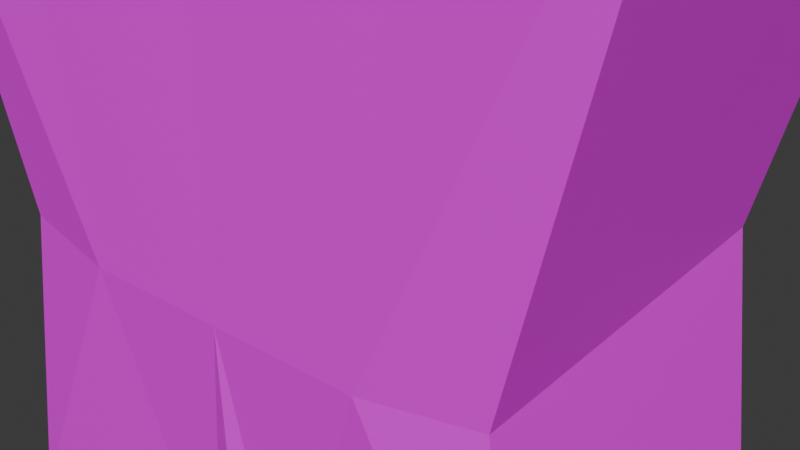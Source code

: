 # Source: character.blend  (saved by Blender 5.0.113; exported with 4.5.12 LTS)
import bpy
from mathutils import Matrix  # noqa: F401  (used for matrix-valued properties, if any)

bpy.ops.wm.read_factory_settings(use_empty=True)
scene = bpy.context.scene
scene.name = 'Scene'

# ---- collections
col_collection = bpy.data.collections.new('Collection'); scene.collection.children.link(col_collection)

# ---- images (referenced by path relative to the original .blend; pixels are not part of the script)
import os
ASSET_DIR = os.environ.get("B2B_ASSET_DIR", "")  # directory of the original .blend (textures are referenced by path, not embedded)
HERE = os.path.dirname(os.path.abspath(__file__))  # packed textures are extracted next to this script under _unpacked/

def load_image(name, relpath, width, height, colorspace="sRGB"):
    """Load a texture the original file referenced (path relative to the .blend, or extracted next to this script)."""
    p = next((c for c in (os.path.join(HERE, relpath), os.path.join(ASSET_DIR, relpath)) if relpath and os.path.exists(c)), "")
    if p:
        img = bpy.data.images.load(p, check_existing=True)
        img.name = name
    else:  # same state as the original file: an image datablock whose file is absent (Cycles renders it pink)
        img = bpy.data.images.new(name, width, height)
        img.source = "FILE"
        img.filepath = "//" + (relpath or name)
    img.colorspace_settings.name = colorspace
    return img
img_material_base_color = load_image('Material Base Color', 'ch.png', 1024, 1024, 'sRGB')

# ---- materials (node trees are filled in below, after node groups)
mat_material = bpy.data.materials.new('Material')
mat_material.use_backface_culling_lightprobe_volume = False

# ---- material node trees
mat_material.use_nodes = True; mat_material.node_tree.nodes.clear()
_N = mat_material.node_tree.nodes; _L = mat_material.node_tree.links
n0 = _N.new('ShaderNodeBsdfPrincipled'); n0.name = 'Principled BSDF'; n0.location = (10, 300)
n1 = _N.new('ShaderNodeOutputMaterial'); n1.name = 'Material Output'; n1.location = (300, 300)
n2 = _N.new('ShaderNodeTexImage'); n2.name = 'Image Texture'; n2.location = (-280, 279)
n2.image = img_material_base_color
_L.new(n0.outputs[0], n1.inputs[0])
_L.new(n2.outputs[0], n0.inputs[0])
n1.is_active_output = True

# ---- world
world_world = bpy.data.worlds.new('World'); scene.world = world_world
world_world.use_nodes = True; world_world.node_tree.nodes.clear()
_N = world_world.node_tree.nodes; _L = world_world.node_tree.links
n0 = _N.new('ShaderNodeOutputWorld'); n0.name = 'World Output'; n0.location = (300, 300)
n1 = _N.new('ShaderNodeBackground'); n1.name = 'Background'; n1.location = (10, 300)
n1.inputs[0].default_value = (0.05088, 0.05088, 0.05088, 1.0)
_L.new(n1.outputs[0], n0.inputs[0])
n0.is_active_output = True
world_world.color = (0.05088, 0.05088, 0.05088)
world_world.sun_shadow_jitter_overblur = 0.0

# ---- meshes
me_cube_002 = bpy.data.meshes.new('Cube.002')
me_cube_002.from_pydata([(-1.302, 0.7438, -0.9706), (-1.349, 1.085, 1.0), (-0.1575, 0.7438, -0.9706), (-0.2052, 1.085, 1.0), (-1.349, 0.0, -1.0), (-1.356, 0.0, 1.149), (-0.209, 0.0, -1.0), (-0.2114, 0.0, 1.149), (-1.349, 1.085, 0.4561), (-0.2052, 1.085, 0.4561), (-0.1906, 0.0, 0.4336), (-1.334, 0.0, 0.4336), (-1.339, 0.6071, 0.985), (-0.207, 0.4347, -1.0), (-1.349, 0.4269, -1.0), (-0.1948, 0.6071, 0.985), (-0.1981, 0.6071, 0.4452), (-1.342, 0.605, 0.4452), (-1.177, 1.085, 0.9182), (-0.3773, 1.085, 0.9182), (-1.177, 1.085, 0.5379), (-0.3773, 1.085, 0.5379), (-1.177, 2.346, 0.9182), (-0.3773, 2.346, 0.9182), (-1.177, 2.346, 0.5379), (-0.3773, 2.346, 0.5379), (-1.177, 2.631, 0.9182), (-0.3773, 2.631, 0.9182), (-1.177, 2.631, 0.5379), (-0.3773, 2.631, 0.5379), (-0.8085, 3.958, 0.813), (-0.3773, 3.973, 0.8183), (-0.8085, 3.958, 0.6098), (-0.3773, 3.973, 0.6151), (-0.9353, 4.632, 0.862), (-0.3773, 4.723, 0.8183), (-0.9353, 4.632, 0.6588), (-0.3773, 4.677, 0.6151), (-0.8729, 4.246, 0.6166), (-0.3773, 4.273, 0.6151), (-0.8729, 4.246, 0.8198), (-0.3773, 4.273, 0.8183), (-0.2068, 4.03, 0.7795), (-0.2068, 4.03, 0.6539), (-0.2068, 4.215, 0.6539), (-0.2068, 4.215, 0.7795), (-0.06036, 4.28, 0.6701), (-0.06036, 4.28, 0.5772), (-0.1674, 4.366, 0.5772), (-0.1674, 4.366, 0.6701), (-0.1877, 0.8965, -1.958), (-1.332, 0.8965, -1.958), (-0.1499, 0.1458, -1.964), (-1.292, 0.1379, -1.964), (-1.332, 0.0, -1.958), (-0.1915, 0.0, -1.958), (-0.3989, 0.8331, -3.79), (-1.091, 0.841, -3.754), (-0.3719, 0.4269, -3.818), (-1.062, 0.4269, -3.782), (-0.3989, 0.8352, -4.06), (-1.091, 0.8431, -4.024), (-0.3719, 0.429, -4.087), (-1.062, 0.429, -4.051), (-0.6149, 0.799, -5.601), (-1.09, 0.7851, -5.739), (-0.5935, 0.3741, -5.605), (-1.068, 0.3558, -5.742), (-0.6545, 0.7756, -5.963), (-1.107, 0.7857, -5.963), (-0.6331, 0.3508, -5.963), (-1.085, 0.3564, -5.963), (0.1796, 0.3326, -5.87), (0.1216, 0.8068, -5.836), (0.1189, 0.3724, -5.963), (0.09756, 0.7973, -5.963), (-0.7688, 0.3363, 1.176), (-0.7389, 0.6071, 0.985), (-0.9522, 0.0, 1.345), (-0.2992, 0.0, 1.389), (-0.7656, 0.3298, 1.415), (-0.3006, 0.5872, 2.657), (-0.2366, 0.5747, 1.432), (-0.155, 0.0, 2.882), (0.1269, 0.0, 1.238), (-0.3425, 0.8153, 2.255), (0.03871, 0.0, 2.255), (-0.003913, 0.4513, 1.363), (-0.1569, 0.3515, 2.805), (0.05948, 0.5032, 2.417), (-0.3425, 0.8153, 2.068), (0.03871, 0.0, 2.068), (-0.01643, 0.4341, 2.08), (-0.3425, 0.8153, 1.857), (0.2836, 0.0, 1.809), (0.03093, 0.5098, 1.857), (-0.3425, 0.7194, 1.671), (0.1518, 0.0, 1.671), (0.03093, 0.5098, 1.671), (-0.3425, 0.7648, 1.759), (0.215, 0.0, 1.755), (0.03093, 0.5098, 1.759), (-0.8179, 0.5872, 2.657), (-0.7458, 0.4566, 1.467), (-0.4786, 0.0, 2.954), (-0.8598, 0.8153, 2.255), (-0.5647, 0.2627, 1.409), (-0.4864, 0.341, 2.849), (-0.8598, 0.8153, 2.068), (-0.8598, 0.8153, 1.857), (-0.8598, 0.7194, 1.671), (-0.8598, 0.7648, 1.759), (-1.003, 0.5872, 2.657), (-0.931, 0.4566, 1.467), (-0.6638, 0.0, 2.954), (-1.045, 0.8153, 2.255), (-0.6716, 0.341, 2.849), (-1.045, 0.8153, 2.068), (-1.045, 0.8153, 1.857), (-1.045, 0.7194, 1.671), (-1.045, 0.7648, 1.759), (-1.312, 0.5872, 2.657), (-1.271, 0.4958, 1.502), (-0.9097, 0.0, 2.954), (-1.291, 0.8153, 2.255), (-0.9511, 0.3141, 1.389), (-0.9175, 0.341, 2.849), (-1.291, 0.8153, 2.068), (-1.291, 0.8153, 1.857), (-1.301, 0.708, 1.669), (-1.291, 0.7648, 1.759), (-1.251, 0.0, 2.853), (-1.245, 0.3394, 2.859), (-1.386, 0.6374, 2.281), (-1.491, 0.0, 2.287), (-1.485, 0.3896, 2.287), (-1.386, 0.6304, 2.054), (-1.491, 0.0, 1.986), (-1.485, 0.387, 1.986), (-1.386, 0.6139, 1.826), (-1.491, 0.0, 1.737), (-1.485, 0.382, 1.737), (-1.386, 0.5955, 1.747), (-1.382, 0.0, 1.654), (-1.376, 0.3779, 1.654), (-1.386, 0.5274, 1.656), (-1.322, 0.0, 1.563), (-1.316, 0.3098, 1.563), (-1.312, 0.4205, 1.549), (-1.251, 0.0, 1.465), (-1.245, 0.3071, 1.484), (-0.7056, 0.7438, -0.9706), (-0.7533, 1.085, 1.0), (-0.7533, 1.085, 0.4561), (-0.7605, 1.085, 0.9182), (-0.7605, 1.085, 0.5379), (-0.7605, 2.346, 0.9182), (-0.7605, 2.346, 0.5379), (-0.7605, 2.631, 0.9182), (-0.7605, 2.631, 0.5379), (-0.5838, 3.966, 0.8158), (-0.5838, 3.966, 0.6125), (-0.6753, 4.838, 0.8254), (-0.6753, 4.838, 0.6222), (-0.6147, 4.26, 0.819), (-0.6147, 4.26, 0.6158), (-0.7358, 0.8965, -1.958), (-0.7377, 0.0, -1.958), (-0.6971, 0.142, -1.964), (-0.7302, 0.8369, -3.773), (-0.7023, 0.4269, -3.8), (-0.7302, 0.839, -4.042), (-0.7023, 0.429, -4.07), (-0.8426, 0.7923, -5.667), (-0.8207, 0.3653, -5.67), (-0.8713, 0.7805, -5.963), (-0.8494, 0.3535, -5.963), (-0.1988, 0.4599, 1.025), (-0.5421, 0.1995, 1.165), (-1.302, -0.7438, -0.9706), (-1.349, -1.085, 1.0), (-0.1575, -0.7438, -0.9706), (-0.2052, -1.085, 1.0), (-1.349, -1.085, 0.4561), (-0.2052, -1.085, 0.4561), (-1.339, -0.6071, 0.985), (-0.207, -0.4347, -1.0), (-1.349, -0.4269, -1.0), (-0.1948, -0.6071, 0.985), (-0.1981, -0.6071, 0.4452), (-1.342, -0.605, 0.4452), (-1.177, -1.085, 0.9182), (-0.3773, -1.085, 0.9182), (-1.177, -1.085, 0.5379), (-0.3773, -1.085, 0.5379), (-1.177, -2.346, 0.9182), (-0.3773, -2.346, 0.9182), (-1.177, -2.346, 0.5379), (-0.3773, -2.346, 0.5379), (-1.177, -2.631, 0.9182), (-0.3773, -2.631, 0.9182), (-1.177, -2.631, 0.5379), (-0.3773, -2.631, 0.5379), (-0.8085, -3.958, 0.813), (-0.3773, -3.973, 0.8183), (-0.8085, -3.958, 0.6098), (-0.3773, -3.973, 0.6151), (-0.9353, -4.632, 0.862), (-0.3773, -4.723, 0.8183), (-0.9353, -4.632, 0.6588), (-0.3773, -4.677, 0.6151), (-0.8729, -4.246, 0.6166), (-0.3773, -4.273, 0.6151), (-0.8729, -4.246, 0.8198), (-0.3773, -4.273, 0.8183), (-0.2068, -4.03, 0.7795), (-0.2068, -4.03, 0.6539), (-0.2068, -4.215, 0.6539), (-0.2068, -4.215, 0.7795), (-0.06036, -4.28, 0.6701), (-0.06036, -4.28, 0.5772), (-0.1674, -4.366, 0.5772), (-0.1674, -4.366, 0.6701), (-0.1877, -0.8965, -1.958), (-1.332, -0.8965, -1.958), (-0.1499, -0.1458, -1.964), (-1.292, -0.1379, -1.964), (-0.3989, -0.8331, -3.79), (-1.091, -0.841, -3.754), (-0.3719, -0.4269, -3.818), (-1.062, -0.4269, -3.782), (-0.3989, -0.8352, -4.06), (-1.091, -0.8431, -4.024), (-0.3719, -0.429, -4.087), (-1.062, -0.429, -4.051), (-0.6149, -0.799, -5.601), (-1.09, -0.7851, -5.739), (-0.5935, -0.3741, -5.605), (-1.068, -0.3558, -5.742), (-0.6545, -0.7756, -5.963), (-1.107, -0.7857, -5.963), (-0.6331, -0.3508, -5.963), (-1.085, -0.3564, -5.963), (0.1796, -0.3326, -5.87), (0.1216, -0.8068, -5.836), (0.1189, -0.3724, -5.963), (0.09756, -0.7973, -5.963), (-0.7688, -0.3363, 1.176), (-0.7389, -0.6071, 0.985), (-0.7656, -0.3298, 1.415), (-0.3006, -0.5872, 2.657), (-0.2366, -0.5747, 1.432), (-0.3425, -0.8153, 2.255), (-0.003913, -0.4513, 1.363), (-0.1569, -0.3515, 2.805), (0.05948, -0.5032, 2.417), (-0.3425, -0.8153, 2.068), (-0.01643, -0.4341, 2.08), (-0.3425, -0.8153, 1.857), (0.03093, -0.5098, 1.857), (-0.3425, -0.7194, 1.671), (0.03093, -0.5098, 1.671), (-0.3425, -0.7648, 1.759), (0.03093, -0.5098, 1.759), (-0.8179, -0.5872, 2.657), (-0.7458, -0.4566, 1.467), (-0.8598, -0.8153, 2.255), (-0.5647, -0.2627, 1.409), (-0.4864, -0.341, 2.849), (-0.8598, -0.8153, 2.068), (-0.8598, -0.8153, 1.857), (-0.8598, -0.7194, 1.671), (-0.8598, -0.7648, 1.759), (-1.003, -0.5872, 2.657), (-0.931, -0.4566, 1.467), (-1.045, -0.8153, 2.255), (-0.6716, -0.341, 2.849), (-1.045, -0.8153, 2.068), (-1.045, -0.8153, 1.857), (-1.045, -0.7194, 1.671), (-1.045, -0.7648, 1.759), (-1.312, -0.5872, 2.657), (-1.271, -0.4958, 1.502), (-1.291, -0.8153, 2.255), (-0.9511, -0.3141, 1.389), (-0.9175, -0.341, 2.849), (-1.291, -0.8153, 2.068), (-1.291, -0.8153, 1.857), (-1.301, -0.708, 1.669), (-1.291, -0.7648, 1.759), (-1.245, -0.3394, 2.859), (-1.386, -0.6374, 2.281), (-1.485, -0.3896, 2.287), (-1.386, -0.6304, 2.054), (-1.485, -0.387, 1.986), (-1.386, -0.6139, 1.826), (-1.485, -0.382, 1.737), (-1.386, -0.5955, 1.747), (-1.376, -0.3779, 1.654), (-1.386, -0.5274, 1.656), (-1.316, -0.3098, 1.563), (-1.312, -0.4205, 1.549), (-1.245, -0.3071, 1.484), (-0.7056, -0.7438, -0.9706), (-0.7533, -1.085, 1.0), (-0.7533, -1.085, 0.4561), (-0.7605, -1.085, 0.9182), (-0.7605, -1.085, 0.5379), (-0.7605, -2.346, 0.9182), (-0.7605, -2.346, 0.5379), (-0.7605, -2.631, 0.9182), (-0.7605, -2.631, 0.5379), (-0.5838, -3.966, 0.8158), (-0.5838, -3.966, 0.6125), (-0.6753, -4.838, 0.8254), (-0.6753, -4.838, 0.6222), (-0.6147, -4.26, 0.819), (-0.6147, -4.26, 0.6158), (-0.7358, -0.8965, -1.958), (-0.6971, -0.142, -1.964), (-0.7302, -0.8369, -3.773), (-0.7023, -0.4269, -3.8), (-0.7302, -0.839, -4.042), (-0.7023, -0.429, -4.07), (-0.8426, -0.7923, -5.667), (-0.8207, -0.3653, -5.67), (-0.8713, -0.7805, -5.963), (-0.8494, -0.3535, -5.963), (-0.1988, -0.4599, 1.025), (-0.5421, -0.1995, 1.165)], [], [(17, 8, 1, 12), (152, 154, 19, 3), (15, 177, 178, 76, 77), (13, 52, 55, 6), (16, 10, 7, 177, 15), (13, 6, 10, 16), (151, 2, 9, 153), (14, 0, 8, 17), (4, 14, 17, 11), (2, 13, 16, 9), (9, 16, 15, 3), (151, 166, 50, 2), (3, 15, 77, 12, 1, 152), (11, 17, 12, 5), (155, 157, 24, 20), (8, 20, 18, 1), (153, 155, 20, 8), (3, 19, 21, 9), (23, 27, 29, 25), (20, 24, 22, 18), (19, 23, 25, 21), (154, 156, 23, 19), (27, 31, 33, 29), (156, 158, 27, 23), (157, 159, 28, 24), (24, 28, 26, 22), (165, 163, 36, 38), (158, 160, 31, 27), (159, 161, 32, 28), (28, 32, 30, 26), (163, 37, 35, 162), (38, 36, 34, 40), (41, 35, 37, 39), (164, 162, 35, 41), (160, 164, 41, 31), (39, 44, 45, 41), (32, 38, 40, 30), (161, 165, 38, 32), (44, 48, 49, 45), (41, 45, 42, 31), (31, 42, 43, 33), (33, 43, 44, 39), (46, 49, 48, 47), (43, 47, 48, 44), (45, 49, 46, 42), (42, 46, 47, 43), (168, 167, 55, 52), (166, 169, 56, 50), (2, 50, 52, 13), (14, 53, 51, 0), (4, 54, 53, 14), (59, 63, 61, 57), (53, 59, 57, 51), (50, 56, 58, 52), (168, 170, 59, 53), (172, 174, 67, 63), (169, 171, 60, 56), (170, 172, 63, 59), (56, 60, 62, 58), (64, 73, 72, 66), (60, 64, 66, 62), (63, 67, 65, 61), (171, 173, 64, 60), (175, 176, 70, 68), (67, 71, 69, 65), (173, 175, 68, 64), (174, 176, 71, 67), (73, 75, 74, 72), (66, 72, 74, 70), (68, 75, 73, 64), (70, 74, 75, 68), (76, 5, 12, 77), (76, 80, 78, 5), (7, 79, 106, 178), (98, 96, 82, 87), (88, 81, 85, 89), (83, 88, 89, 86), (97, 98, 87, 84), (86, 89, 92, 91), (89, 85, 90, 92), (91, 92, 95, 94), (92, 90, 93, 95), (100, 101, 98, 97), (101, 99, 96, 98), (95, 93, 99, 101), (94, 95, 101, 100), (87, 106, 79, 84), (85, 105, 108, 90), (81, 102, 105, 85), (88, 107, 102, 81), (96, 110, 103, 82), (90, 108, 109, 93), (83, 104, 107, 88), (99, 111, 110, 96), (82, 103, 106, 87), (93, 109, 111, 99), (111, 120, 119, 110), (108, 117, 118, 109), (105, 115, 117, 108), (103, 113, 80, 106), (109, 118, 120, 111), (123, 131, 132, 126), (102, 112, 115, 105), (110, 119, 113, 103), (107, 116, 112, 102), (104, 114, 116, 107), (116, 126, 121, 112), (114, 123, 126, 116), (120, 130, 129, 119), (117, 127, 128, 118), (115, 124, 127, 117), (113, 122, 125, 80), (118, 128, 130, 120), (80, 125, 78), (112, 121, 124, 115), (119, 129, 122, 113), (126, 132, 121), (132, 135, 133, 121), (131, 134, 135, 132), (135, 138, 136, 133), (134, 137, 138, 135), (138, 141, 139, 136), (137, 140, 141, 138), (141, 144, 142, 139), (140, 143, 144, 141), (121, 133, 124), (127, 124, 133, 136), (128, 127, 136, 139), (130, 128, 139, 142), (142, 145, 129, 130), (144, 147, 145, 142), (143, 146, 147, 144), (145, 148, 122, 129), (147, 150, 148, 145), (146, 149, 150, 147), (125, 122, 148, 150), (78, 125, 150, 149), (66, 70, 176, 174), (65, 69, 175, 173), (69, 71, 176, 175), (61, 65, 173, 171), (58, 62, 172, 170), (57, 61, 171, 169), (62, 66, 174, 172), (52, 58, 170, 168), (51, 57, 169, 166), (53, 54, 167, 168), (33, 39, 165, 161), (30, 40, 164, 160), (40, 34, 162, 164), (36, 163, 162, 34), (29, 33, 161, 159), (26, 30, 160, 158), (39, 37, 163, 165), (25, 29, 159, 157), (22, 26, 158, 156), (18, 22, 156, 154), (9, 21, 155, 153), (21, 25, 157, 155), (0, 51, 166, 151), (0, 151, 153, 8), (1, 18, 154, 152), (106, 80, 76, 178), (177, 7, 178), (190, 185, 180, 183), (304, 182, 192, 306), (188, 248, 247, 329, 328), (186, 6, 55, 225), (189, 188, 328, 7, 10), (186, 189, 10, 6), (303, 305, 184, 181), (187, 190, 183, 179), (4, 11, 190, 187), (181, 184, 189, 186), (184, 182, 188, 189), (303, 181, 223, 318), (182, 304, 180, 185, 248, 188), (11, 5, 185, 190), (307, 193, 197, 309), (183, 180, 191, 193), (305, 183, 193, 307), (182, 184, 194, 192), (196, 198, 202, 200), (193, 191, 195, 197), (192, 194, 198, 196), (306, 192, 196, 308), (200, 202, 206, 204), (308, 196, 200, 310), (309, 197, 201, 311), (197, 195, 199, 201), (317, 211, 209, 315), (310, 200, 204, 312), (311, 201, 205, 313), (201, 199, 203, 205), (315, 314, 208, 210), (211, 213, 207, 209), (214, 212, 210, 208), (316, 214, 208, 314), (312, 204, 214, 316), (212, 214, 218, 217), (205, 203, 213, 211), (313, 205, 211, 317), (217, 218, 222, 221), (214, 204, 215, 218), (204, 206, 216, 215), (206, 212, 217, 216), (219, 220, 221, 222), (216, 217, 221, 220), (218, 215, 219, 222), (215, 216, 220, 219), (319, 225, 55, 167), (318, 223, 227, 320), (181, 186, 225, 223), (187, 179, 224, 226), (4, 187, 226, 54), (230, 228, 232, 234), (226, 224, 228, 230), (223, 225, 229, 227), (319, 226, 230, 321), (323, 234, 238, 325), (320, 227, 231, 322), (321, 230, 234, 323), (227, 229, 233, 231), (235, 237, 243, 244), (231, 233, 237, 235), (234, 232, 236, 238), (322, 231, 235, 324), (326, 239, 241, 327), (238, 236, 240, 242), (324, 235, 239, 326), (325, 238, 242, 327), (244, 243, 245, 246), (237, 241, 245, 243), (239, 235, 244, 246), (241, 239, 246, 245), (247, 248, 185, 5), (247, 5, 78, 249), (7, 329, 267, 79), (261, 253, 251, 260), (254, 255, 252, 250), (83, 86, 255, 254), (97, 84, 253, 261), (86, 91, 257, 255), (255, 257, 256, 252), (91, 94, 259, 257), (257, 259, 258, 256), (100, 97, 261, 263), (263, 261, 260, 262), (259, 263, 262, 258), (94, 100, 263, 259), (253, 84, 79, 267), (252, 256, 269, 266), (250, 252, 266, 264), (254, 250, 264, 268), (260, 251, 265, 271), (256, 258, 270, 269), (83, 254, 268, 104), (262, 260, 271, 272), (251, 253, 267, 265), (258, 262, 272, 270), (272, 271, 279, 280), (269, 270, 278, 277), (266, 269, 277, 275), (265, 267, 249, 274), (270, 272, 280, 278), (123, 285, 290, 131), (264, 266, 275, 273), (271, 265, 274, 279), (268, 264, 273, 276), (104, 268, 276, 114), (276, 273, 281, 285), (114, 276, 285, 123), (280, 279, 288, 289), (277, 278, 287, 286), (275, 277, 286, 283), (274, 249, 284, 282), (278, 280, 289, 287), (249, 78, 284), (273, 275, 283, 281), (279, 274, 282, 288), (285, 281, 290), (290, 281, 291, 292), (131, 290, 292, 134), (292, 291, 293, 294), (134, 292, 294, 137), (294, 293, 295, 296), (137, 294, 296, 140), (296, 295, 297, 298), (140, 296, 298, 143), (281, 283, 291), (286, 293, 291, 283), (287, 295, 293, 286), (289, 297, 295, 287), (297, 289, 288, 299), (298, 297, 299, 300), (143, 298, 300, 146), (299, 288, 282, 301), (300, 299, 301, 302), (146, 300, 302, 149), (284, 302, 301, 282), (78, 149, 302, 284), (237, 325, 327, 241), (236, 324, 326, 240), (240, 326, 327, 242), (232, 322, 324, 236), (229, 321, 323, 233), (228, 320, 322, 232), (233, 323, 325, 237), (225, 319, 321, 229), (224, 318, 320, 228), (226, 319, 167, 54), (206, 313, 317, 212), (203, 312, 316, 213), (213, 316, 314, 207), (209, 207, 314, 315), (202, 311, 313, 206), (199, 310, 312, 203), (212, 317, 315, 210), (198, 309, 311, 202), (195, 308, 310, 199), (191, 306, 308, 195), (184, 305, 307, 194), (194, 307, 309, 198), (179, 303, 318, 224), (179, 183, 305, 303), (180, 304, 306, 191), (267, 329, 247, 249), (328, 329, 7)])
_uv = me_cube_002.uv_layers.new(name='UVMap')
_uv.uv.foreach_set('vector', [0.7949, 0.4889, 0.7956, 0.4563, 0.8325, 0.4563, 0.8315, 0.4888, 0.8321, 0.6878, 0.8326, 0.6934, 0.8066, 0.6934, 0.7949, 0.6878, 0.3495, 0.8039, 0.3391, 0.8037, 0.3192, 0.7803, 0.3271, 0.7641, 0.3495, 0.767, 0.1285, 0.7434, 0.1477, 0.6777, 0.158, 0.6782, 0.158, 0.7432, 0.7271, 0.1716, 0.7263, 0.1304, 0.7749, 0.1304, 0.7665, 0.1616, 0.7638, 0.1716, 0.4341, 0.5428, 0.4046, 0.5428, 0.4046, 0.4454, 0.4458, 0.4447, 0.2315, 0.4459, 0.2687, 0.4447, 0.2687, 0.5443, 0.2315, 0.5455, 0.3702, 0.3997, 0.3748, 0.3783, 0.4738, 0.3674, 0.469, 0.3997, 0.5042, 0.05066, 0.5042, 0.02168, 0.6023, 0.009592, 0.6016, 0.05066, 0.07216, 0.4492, 0.09303, 0.4447, 0.09303, 0.5435, 0.0609, 0.5482, 0.8318, 0.5598, 0.8325, 0.5922, 0.7959, 0.5922, 0.7949, 0.5598, 0.6894, 0.4157, 0.6215, 0.4157, 0.6226, 0.3785, 0.6905, 0.3785, 0.6992, 0.1512, 0.6999, 0.1837, 0.663, 0.1837, 0.6222, 0.1837, 0.6215, 0.1512, 0.662, 0.1512, 0.7263, 0.05081, 0.7271, 0.009741, 0.7637, 0.009592, 0.7749, 0.05081, 0.1731, 0.5673, 0.1731, 0.653, 0.1448, 0.653, 0.1448, 0.5673, 0.009592, 0.8255, 0.02127, 0.8311, 0.02127, 0.8569, 0.009592, 0.8624, 0.698, 0.7641, 0.7035, 0.7646, 0.7035, 0.7929, 0.698, 0.8046, 0.8318, 0.7929, 0.8262, 0.8046, 0.8004, 0.8046, 0.7949, 0.7929, 0.9331, 0.1164, 0.9331, 0.1357, 0.9073, 0.1357, 0.9073, 0.1164, 0.5605, 0.653, 0.5605, 0.5673, 0.5863, 0.5673, 0.5863, 0.653, 0.5155, 0.653, 0.5155, 0.5673, 0.5413, 0.5673, 0.5413, 0.653, 0.4059, 0.5673, 0.4059, 0.653, 0.3799, 0.653, 0.3799, 0.5673, 0.1256, 0.5673, 0.1188, 0.6584, 0.105, 0.6584, 0.09979, 0.5673, 0.8036, 0.9077, 0.7843, 0.9077, 0.7843, 0.8817, 0.8036, 0.8817, 0.2758, 0.8817, 0.2952, 0.8817, 0.2952, 0.91, 0.2758, 0.91, 0.9073, 0.1743, 0.9073, 0.1549, 0.9331, 0.1549, 0.9331, 0.1743, 0.8344, 0.08567, 0.7949, 0.08567, 0.8069, 0.06647, 0.8336, 0.06813, 0.5955, 0.4351, 0.5047, 0.4231, 0.5042, 0.409, 0.5955, 0.409, 0.5957, 0.2999, 0.5042, 0.2999, 0.5068, 0.2848, 0.5994, 0.2718, 0.5977, 0.3899, 0.5042, 0.385, 0.5042, 0.3712, 0.5977, 0.364, 0.3323, 0.9531, 0.3321, 0.93, 0.3461, 0.9317, 0.3461, 0.9534, 0.3995, 0.8817, 0.3995, 0.9083, 0.3858, 0.9098, 0.3858, 0.8831, 0.8847, 0.4872, 0.8541, 0.4872, 0.8573, 0.4734, 0.8847, 0.4734, 0.4181, 0.8036, 0.4181, 0.7641, 0.4374, 0.774, 0.4342, 0.8044, 0.9529, 0.272, 0.973, 0.271, 0.973, 0.2871, 0.9527, 0.286, 0.5041, 0.9737, 0.5163, 0.9763, 0.5163, 0.9849, 0.5041, 0.9875, 0.9527, 0.4452, 0.9727, 0.4452, 0.973, 0.459, 0.953, 0.459, 0.9527, 0.04631, 0.9728, 0.04631, 0.9736, 0.06384, 0.9537, 0.06153, 0.2288, 0.9854, 0.2306, 0.9737, 0.2358, 0.9773, 0.2358, 0.9903, 0.9527, 0.5522, 0.9566, 0.5403, 0.9691, 0.5403, 0.973, 0.5522, 0.4535, 0.9875, 0.4413, 0.9849, 0.4413, 0.9763, 0.4535, 0.9737, 0.973, 0.5714, 0.9691, 0.5832, 0.9566, 0.5832, 0.9527, 0.5714, 0.7611, 0.983, 0.7611, 0.9737, 0.7674, 0.9737, 0.7674, 0.983, 0.7138, 0.9521, 0.7138, 0.9318, 0.723, 0.93, 0.7208, 0.9416, 0.5549, 0.9402, 0.5566, 0.953, 0.5475, 0.9511, 0.5475, 0.93, 0.5203, 0.9533, 0.5203, 0.9323, 0.5262, 0.93, 0.5283, 0.9503, 0.7977, 0.04729, 0.7949, 0.03765, 0.8319, 0.0374, 0.8348, 0.04729, 0.3508, 0.1883, 0.2275, 0.1879, 0.2263, 0.1654, 0.3508, 0.1511, 0.05115, 0.6777, 0.06062, 0.7449, 0.009592, 0.7449, 0.02989, 0.6796, 0.6869, 0.5369, 0.6215, 0.5572, 0.6215, 0.5057, 0.6887, 0.5152, 0.2254, 0.7432, 0.2254, 0.6782, 0.2351, 0.6777, 0.2543, 0.7434, 0.8824, 0.7031, 0.8834, 0.7214, 0.8552, 0.7214, 0.8541, 0.7031, 0.351, 0.06115, 0.2263, 0.04335, 0.228, 0.01516, 0.351, 0.009592, 0.009592, 0.1364, 0.01414, 0.01118, 0.0418, 0.009592, 0.06062, 0.1364, 0.06592, 0.2817, 0.06592, 0.1556, 0.09032, 0.1568, 0.1063, 0.2817, 0.3129, 0.4158, 0.3206, 0.307, 0.3373, 0.3021, 0.3373, 0.417, 0.238, 0.9535, 0.2197, 0.9526, 0.2197, 0.93, 0.238, 0.931, 0.9317, 0.5748, 0.9327, 0.5931, 0.9083, 0.5931, 0.9073, 0.5748, 0.1613, 0.8817, 0.1796, 0.8828, 0.1796, 0.9105, 0.1613, 0.9094, 0.325, 0.7343, 0.325, 0.6819, 0.3572, 0.6777, 0.3538, 0.7332, 0.4765, 0.2487, 0.3708, 0.2487, 0.3702, 0.2199, 0.4743, 0.2211, 0.1783, 0.417, 0.1772, 0.3021, 0.2064, 0.3033, 0.2064, 0.4198, 0.4807, 0.0757, 0.3702, 0.0757, 0.3757, 0.06058, 0.4811, 0.05318, 0.8541, 0.6692, 0.8832, 0.6693, 0.8841, 0.6839, 0.8552, 0.6839, 0.07023, 0.9108, 0.05521, 0.9108, 0.05502, 0.8817, 0.07025, 0.8817, 0.9275, 0.05868, 0.9073, 0.05868, 0.9087, 0.04403, 0.9335, 0.04373, 0.8652, 0.93, 0.8648, 0.95, 0.8489, 0.9512, 0.8489, 0.9362, 0.8541, 0.1699, 0.8551, 0.1612, 0.8839, 0.1624, 0.8866, 0.1699, 0.3764, 0.7333, 0.3764, 0.6777, 0.3841, 0.6797, 0.4004, 0.7281, 0.5593, 0.7292, 0.565, 0.6784, 0.5737, 0.6777, 0.5841, 0.7292, 0.5402, 0.6783, 0.5402, 0.7294, 0.5113, 0.7288, 0.5113, 0.6777, 0.7489, 0.3261, 0.7715, 0.3661, 0.7288, 0.3661, 0.7263, 0.3254, 0.1851, 0.1599, 0.2007, 0.1556, 0.2035, 0.1816, 0.1851, 0.2058, 0.8853, 0.3409, 0.8795, 0.3572, 0.8541, 0.3573, 0.859, 0.3409, 0.8832, 0.7994, 0.8541, 0.7994, 0.8652, 0.7824, 0.8832, 0.778, 0.6223, 0.8037, 0.6293, 0.7835, 0.654, 0.7641, 0.654, 0.8003, 0.7708, 0.4989, 0.7659, 0.5229, 0.7359, 0.5335, 0.7263, 0.4989, 0.1532, 0.8255, 0.1532, 0.8611, 0.132, 0.8578, 0.1238, 0.8258, 0.4847, 0.8259, 0.4954, 0.8601, 0.472, 0.8552, 0.472, 0.8255, 0.3427, 0.8255, 0.3315, 0.86, 0.3189, 0.8603, 0.3189, 0.8262, 0.8037, 0.22, 0.8328, 0.2262, 0.8336, 0.2425, 0.7949, 0.2425, 0.7929, 0.8595, 0.7948, 0.8255, 0.8091, 0.8255, 0.8091, 0.8583, 0.07836, 0.8255, 0.07836, 0.8623, 0.07237, 0.8625, 0.07133, 0.8269, 0.8542, 0.5394, 0.8849, 0.5394, 0.8832, 0.5459, 0.8541, 0.5454, 0.8869, 0.142, 0.8541, 0.142, 0.8563, 0.1348, 0.887, 0.1353, 0.7949, 0.6114, 0.8336, 0.6114, 0.8334, 0.6181, 0.7966, 0.617, 0.215, 0.7642, 0.215, 0.8044, 0.1923, 0.793, 0.182, 0.7641, 0.6017, 0.8255, 0.6017, 0.8606, 0.589, 0.8606, 0.589, 0.8255, 0.8328, 0.3348, 0.7977, 0.3348, 0.7949, 0.3034, 0.83, 0.3034, 0.7263, 0.5551, 0.7488, 0.5527, 0.7713, 0.5739, 0.7362, 0.5739, 0.2381, 0.799, 0.2342, 0.7641, 0.2575, 0.7693, 0.2575, 0.8049, 0.4193, 0.8255, 0.4193, 0.8606, 0.405, 0.8606, 0.405, 0.8255, 0.9317, 0.3595, 0.9327, 0.382, 0.9085, 0.382, 0.9073, 0.3594, 0.681, 0.8255, 0.681, 0.8606, 0.6742, 0.8606, 0.6742, 0.8255, 0.7619, 0.2419, 0.7263, 0.2419, 0.7356, 0.2259, 0.7757, 0.2296, 0.6284, 0.8255, 0.6284, 0.8606, 0.6209, 0.8606, 0.6209, 0.8255, 0.6837, 0.9863, 0.6837, 0.9737, 0.6905, 0.9737, 0.6905, 0.9863, 0.4221, 0.9881, 0.4095, 0.9881, 0.4095, 0.9737, 0.4221, 0.9737, 0.5794, 0.9864, 0.5669, 0.9864, 0.5669, 0.9737, 0.5794, 0.9737, 0.4809, 0.8913, 0.4889, 0.8817, 0.4889, 0.8962, 0.4835, 0.9096, 0.6304, 0.9863, 0.6304, 0.9737, 0.6379, 0.9737, 0.6379, 0.9863, 0.009592, 0.9542, 0.01019, 0.93, 0.03323, 0.93, 0.03374, 0.9523, 0.8868, 0.04504, 0.8856, 0.05756, 0.8541, 0.05756, 0.8553, 0.04504, 0.4306, 0.9055, 0.4187, 0.9096, 0.4187, 0.8857, 0.4306, 0.8817, 0.7949, 0.01822, 0.804, 0.009592, 0.8349, 0.009592, 0.8258, 0.01822, 0.09725, 0.9545, 0.08468, 0.9543, 0.08468, 0.93, 0.09725, 0.9303, 0.7263, 0.2714, 0.7394, 0.261, 0.7735, 0.261, 0.7571, 0.2741, 0.9073, 0.8032, 0.9077, 0.7865, 0.9319, 0.7865, 0.9315, 0.8032, 0.97, 0.8481, 0.9533, 0.8481, 0.9527, 0.8409, 0.97, 0.8414, 0.02393, 0.9737, 0.02393, 0.9904, 0.009592, 0.9904, 0.009592, 0.9737, 0.05579, 0.9737, 0.05579, 0.9904, 0.04311, 0.9904, 0.04311, 0.9737, 0.2606, 0.8467, 0.2706, 0.8255, 0.2706, 0.8517, 0.2621, 0.8612, 0.1755, 0.9904, 0.1755, 0.9737, 0.1829, 0.9737, 0.1829, 0.9904, 0.9073, 0.2424, 0.9147, 0.232, 0.9335, 0.2424, 0.8855, 0.217, 0.8855, 0.2379, 0.8541, 0.2365, 0.8541, 0.2198, 0.9306, 0.7082, 0.9318, 0.7255, 0.9134, 0.7255, 0.9073, 0.703, 0.7261, 0.8255, 0.7403, 0.8426, 0.7261, 0.8597, 0.09339, 0.8063, 0.09251, 0.7641, 0.1106, 0.7641, 0.1087, 0.7903, 0.768, 0.7173, 0.7263, 0.7176, 0.7263, 0.6912, 0.7685, 0.6943, 0.9731, 0.2145, 0.9527, 0.2145, 0.9574, 0.1967, 0.9728, 0.1964, 0.6147, 0.9081, 0.5943, 0.9081, 0.5943, 0.8818, 0.6147, 0.8817, 0.4576, 0.9345, 0.474, 0.93, 0.4723, 0.9481, 0.4576, 0.9529, 0.7266, 0.9079, 0.7096, 0.9079, 0.7096, 0.882, 0.7266, 0.8817, 0.9528, 0.7415, 0.9527, 0.7322, 0.9681, 0.7368, 0.971, 0.7415, 0.9333, 0.4714, 0.9331, 0.4807, 0.9075, 0.4807, 0.9073, 0.4714, 0.8855, 0.4122, 0.8619, 0.4236, 0.8541, 0.4122, 0.2952, 0.9751, 0.2949, 0.9878, 0.2811, 0.9892, 0.2811, 0.9737, 0.1563, 0.9758, 0.1563, 0.9902, 0.1422, 0.9892, 0.1411, 0.9737, 0.9658, 0.8928, 0.9698, 0.8992, 0.9545, 0.8992, 0.9527, 0.894, 0.9573, 0.7954, 0.9527, 0.7892, 0.9663, 0.7892, 0.9705, 0.7951, 0.4029, 0.9461, 0.3986, 0.9536, 0.3986, 0.9369, 0.4021, 0.93, 0.9073, 0.6571, 0.9074, 0.6498, 0.9284, 0.6497, 0.933, 0.6571, 0.9636, 0.6121, 0.9527, 0.6087, 0.9547, 0.6024, 0.9731, 0.6024, 0.9691, 0.1471, 0.9738, 0.1526, 0.9639, 0.1526, 0.9527, 0.1503, 0.9293, 0.9511, 0.9211, 0.9511, 0.9219, 0.9302, 0.9291, 0.93, 0.5353, 0.9091, 0.5353, 0.883, 0.5417, 0.8817, 0.5456, 0.8909, 0.6041, 0.93, 0.6256, 0.9309, 0.6251, 0.9519, 0.6042, 0.9519, 0.9073, 0.3254, 0.9318, 0.3257, 0.9333, 0.3403, 0.9133, 0.3403, 0.7777, 0.9453, 0.7777, 0.93, 0.7937, 0.9312, 0.7941, 0.9514, 0.8541, 0.6002, 0.8833, 0.6003, 0.8843, 0.6162, 0.8553, 0.6162, 0.2692, 0.4184, 0.2754, 0.3021, 0.2919, 0.3078, 0.2937, 0.4184, 0.3129, 0.9525, 0.2946, 0.9535, 0.2946, 0.931, 0.3129, 0.93, 0.9073, 0.5181, 0.9083, 0.4999, 0.9328, 0.4999, 0.9318, 0.5181, 0.4796, 0.2007, 0.3758, 0.1933, 0.3702, 0.1782, 0.4792, 0.1782, 0.009592, 0.2829, 0.0243, 0.1556, 0.04674, 0.1567, 0.04674, 0.2828, 0.06925, 0.4255, 0.08526, 0.3035, 0.1097, 0.3021, 0.1097, 0.4254, 0.7291, 0.6432, 0.7263, 0.6338, 0.7667, 0.6335, 0.7695, 0.6432, 0.9527, 0.3427, 0.973, 0.3416, 0.973, 0.3578, 0.9529, 0.3567, 0.9726, 0.02481, 0.9527, 0.02712, 0.9536, 0.009592, 0.9736, 0.009592, 0.7956, 0.1065, 0.8223, 0.1049, 0.8344, 0.124, 0.7949, 0.124, 0.1164, 0.9527, 0.1164, 0.93, 0.1301, 0.9315, 0.1301, 0.9542, 0.009593, 0.6585, 0.009592, 0.5673, 0.02361, 0.5678, 0.03561, 0.6585, 0.5042, 0.1773, 0.5971, 0.1903, 0.5996, 0.2054, 0.5079, 0.2054, 0.5494, 0.7641, 0.5523, 0.7914, 0.5333, 0.8044, 0.5333, 0.7649, 0.8228, 0.8817, 0.8422, 0.8817, 0.8422, 0.9077, 0.8228, 0.9077, 0.2567, 0.91, 0.2373, 0.91, 0.2373, 0.8817, 0.2567, 0.8817, 0.1923, 0.653, 0.1923, 0.5673, 0.2206, 0.5673, 0.2206, 0.653, 0.7949, 0.7181, 0.8066, 0.7126, 0.8326, 0.7126, 0.8321, 0.7181, 0.3607, 0.5673, 0.3607, 0.653, 0.3347, 0.653, 0.3347, 0.5673, 0.6894, 0.2433, 0.6215, 0.2433, 0.6227, 0.2029, 0.6906, 0.2029, 0.1122, 0.446, 0.1527, 0.4447, 0.1527, 0.5443, 0.1122, 0.5456, 0.7668, 0.7368, 0.7551, 0.7423, 0.7268, 0.7423, 0.7263, 0.7368, 0.9563, 0.6962, 0.9707, 0.6962, 0.9706, 0.7124, 0.9527, 0.713, 0.8849, 0.2972, 0.8637, 0.3217, 0.8541, 0.2972, 0.7949, 0.4045, 0.8315, 0.4047, 0.8325, 0.4371, 0.7956, 0.4371, 0.8321, 0.6686, 0.7949, 0.6686, 0.8066, 0.6631, 0.8326, 0.6631, 0.3989, 0.7641, 0.3989, 0.801, 0.3765, 0.8039, 0.3686, 0.7878, 0.3886, 0.7644, 0.1093, 0.7434, 0.0798, 0.7432, 0.0798, 0.6782, 0.09009, 0.6777, 0.7271, 0.07, 0.7638, 0.07, 0.7665, 0.07999, 0.7749, 0.1112, 0.7263, 0.1112, 0.3737, 0.4447, 0.3854, 0.5428, 0.3442, 0.542, 0.3442, 0.4447, 0.325, 0.4459, 0.325, 0.5455, 0.2878, 0.5443, 0.2878, 0.4447, 0.3702, 0.316, 0.469, 0.316, 0.4738, 0.3482, 0.3748, 0.3373, 0.5042, 0.06985, 0.6016, 0.06985, 0.6023, 0.1109, 0.5042, 0.09882, 0.03046, 0.4492, 0.04172, 0.5482, 0.009592, 0.5435, 0.009592, 0.4447, 0.7956, 0.5081, 0.8325, 0.5081, 0.8315, 0.5406, 0.7949, 0.5406, 0.6894, 0.3222, 0.6905, 0.3594, 0.6226, 0.3594, 0.6215, 0.3222, 0.6992, 0.1321, 0.662, 0.1321, 0.6215, 0.1321, 0.6222, 0.09959, 0.663, 0.09959, 0.6999, 0.09959, 0.6884, 0.6777, 0.6884, 0.7263, 0.6472, 0.7151, 0.6473, 0.6785, 0.2397, 0.5673, 0.268, 0.5673, 0.268, 0.653, 0.2397, 0.653, 0.05214, 0.8255, 0.05214, 0.8624, 0.04046, 0.8569, 0.04046, 0.8311, 0.7283, 0.7641, 0.7283, 0.8046, 0.7227, 0.7929, 0.7227, 0.7646, 0.8318, 0.7737, 0.7949, 0.7737, 0.8004, 0.762, 0.8262, 0.762, 0.9073, 0.07786, 0.9331, 0.07786, 0.9331, 0.09721, 0.9073, 0.09721, 0.6215, 0.03541, 0.6215, 0.009592, 0.7071, 0.009592, 0.7071, 0.03541, 0.6215, 0.0804, 0.6215, 0.05459, 0.7071, 0.05459, 0.7071, 0.0804, 0.4251, 0.5673, 0.4511, 0.5673, 0.4511, 0.653, 0.4251, 0.653, 0.0806, 0.6584, 0.05479, 0.6584, 0.06003, 0.5673, 0.07382, 0.5673, 0.7458, 0.9077, 0.7458, 0.8817, 0.7651, 0.8817, 0.7651, 0.9077, 0.3337, 0.8817, 0.3337, 0.91, 0.3144, 0.91, 0.3144, 0.8817, 0.9073, 0.1935, 0.9331, 0.1935, 0.9331, 0.2128, 0.9073, 0.2128, 0.7949, 0.2008, 0.7956, 0.1833, 0.8223, 0.1816, 0.8344, 0.2008, 0.5042, 0.4803, 0.5042, 0.4542, 0.5955, 0.4542, 0.5951, 0.4683, 0.5957, 0.2246, 0.5994, 0.2526, 0.5068, 0.2396, 0.5042, 0.2246, 0.5977, 0.3191, 0.5977, 0.3449, 0.5042, 0.3377, 0.5042, 0.3239, 0.3791, 0.9531, 0.3653, 0.9534, 0.3653, 0.9317, 0.3794, 0.93, 0.3666, 0.9098, 0.3529, 0.9083, 0.3529, 0.8817, 0.3666, 0.8831, 0.8541, 0.5202, 0.8541, 0.5064, 0.8816, 0.5064, 0.8847, 0.5202, 0.4759, 0.8036, 0.4598, 0.8044, 0.4566, 0.774, 0.4759, 0.7641, 0.9529, 0.3214, 0.9527, 0.3074, 0.973, 0.3063, 0.973, 0.3224, 0.5477, 0.9737, 0.5477, 0.9875, 0.5355, 0.9849, 0.5355, 0.9763, 0.973, 0.4123, 0.9727, 0.4261, 0.9527, 0.4261, 0.953, 0.4123, 0.9527, 0.1006, 0.9537, 0.08533, 0.9736, 0.08303, 0.9728, 0.1006, 0.2619, 0.9854, 0.255, 0.9903, 0.255, 0.9773, 0.2601, 0.9737, 0.973, 0.4901, 0.9527, 0.4901, 0.9566, 0.4782, 0.9691, 0.4782, 0.4727, 0.9875, 0.4727, 0.9737, 0.4849, 0.9763, 0.4849, 0.9849, 0.973, 0.5211, 0.9527, 0.5211, 0.9566, 0.5093, 0.9691, 0.5093, 0.7356, 0.9737, 0.7419, 0.9737, 0.7419, 0.983, 0.7356, 0.983, 0.6946, 0.9521, 0.6877, 0.9416, 0.6855, 0.93, 0.6946, 0.9318, 0.5832, 0.9428, 0.5758, 0.953, 0.5758, 0.932, 0.5849, 0.93, 0.4931, 0.93, 0.5011, 0.933, 0.4991, 0.9533, 0.4931, 0.9511, 0.231, 0.8255, 0.2415, 0.8612, 0.2312, 0.8612, 0.221, 0.8255, 0.3508, 0.2075, 0.3508, 0.2447, 0.2263, 0.2303, 0.2275, 0.2079, 0.6215, 0.618, 0.6234, 0.5967, 0.6887, 0.5764, 0.6887, 0.6274, 0.6869, 0.4552, 0.6887, 0.477, 0.6215, 0.4865, 0.6215, 0.4349, 0.2062, 0.7432, 0.1772, 0.7434, 0.1964, 0.6777, 0.2062, 0.6782, 0.8552, 0.7406, 0.8834, 0.7406, 0.8824, 0.7588, 0.8541, 0.7588, 0.351, 0.08034, 0.351, 0.1319, 0.228, 0.1263, 0.2263, 0.09815, 0.2066, 0.009592, 0.2066, 0.06062, 0.0798, 0.0418, 0.08139, 0.01414, 0.1659, 0.2817, 0.1255, 0.2817, 0.1413, 0.1568, 0.1657, 0.1556, 0.4839, 0.009592, 0.485, 0.03399, 0.3702, 0.03399, 0.3751, 0.01723, 0.2005, 0.93, 0.2005, 0.9526, 0.1822, 0.9535, 0.1822, 0.931, 0.9083, 0.6123, 0.9327, 0.6123, 0.9317, 0.6305, 0.9073, 0.6305, 0.1421, 0.8817, 0.1421, 0.9094, 0.1239, 0.9105, 0.1239, 0.8828, 0.2735, 0.6777, 0.3024, 0.6789, 0.3058, 0.7343, 0.2735, 0.7302, 0.4765, 0.2679, 0.4743, 0.2955, 0.3702, 0.2968, 0.3708, 0.2679, 0.157, 0.417, 0.1289, 0.4198, 0.1289, 0.3033, 0.1581, 0.3021, 0.4807, 0.09488, 0.4811, 0.1174, 0.3757, 0.11, 0.3702, 0.09488, 0.8541, 0.6501, 0.8552, 0.6354, 0.8841, 0.6354, 0.8832, 0.6501, 0.1046, 0.8817, 0.1047, 0.9108, 0.08944, 0.9108, 0.08964, 0.8817, 0.9275, 0.009592, 0.9335, 0.02454, 0.9087, 0.02424, 0.9073, 0.009592, 0.8297, 0.9512, 0.8133, 0.945, 0.8133, 0.93, 0.8292, 0.9312, 0.8541, 0.1891, 0.8866, 0.1891, 0.8839, 0.1966, 0.8551, 0.1978, 0.444, 0.732, 0.4195, 0.732, 0.4252, 0.6813, 0.4324, 0.6777, 0.6033, 0.6777, 0.628, 0.6777, 0.6176, 0.7292, 0.6089, 0.7285, 0.4632, 0.6783, 0.4921, 0.6777, 0.4921, 0.7288, 0.4632, 0.7294, 0.7489, 0.4253, 0.7263, 0.426, 0.7288, 0.3853, 0.7715, 0.3853, 0.2035, 0.2294, 0.2035, 0.2753, 0.1851, 0.251, 0.1878, 0.225, 0.8853, 0.393, 0.859, 0.393, 0.8541, 0.3765, 0.8795, 0.3767, 0.8832, 0.8186, 0.8832, 0.84, 0.8652, 0.8356, 0.8541, 0.8187, 0.6032, 0.8037, 0.5714, 0.8003, 0.5714, 0.7641, 0.5962, 0.7835, 0.7708, 0.4797, 0.7263, 0.4797, 0.7359, 0.4451, 0.7659, 0.4558, 0.1724, 0.8255, 0.2018, 0.8255, 0.1938, 0.8575, 0.1727, 0.8611, 0.5253, 0.8259, 0.538, 0.8255, 0.538, 0.8552, 0.5146, 0.8601, 0.3858, 0.8603, 0.3619, 0.8596, 0.3619, 0.8255, 0.3746, 0.8258, 0.8248, 0.2617, 0.8336, 0.2842, 0.7949, 0.2842, 0.7957, 0.268, 0.8881, 0.009592, 0.8869, 0.02586, 0.8541, 0.02586, 0.8541, 0.01152, 0.09755, 0.8255, 0.1046, 0.8269, 0.1035, 0.8625, 0.09755, 0.8623, 0.8348, 0.8562, 0.8288, 0.8563, 0.8283, 0.8273, 0.8348, 0.8255, 0.8869, 0.1085, 0.887, 0.1151, 0.8563, 0.1156, 0.8541, 0.1085, 0.7949, 0.6439, 0.7966, 0.6382, 0.8334, 0.6372, 0.8336, 0.6439, 0.1298, 0.7642, 0.1628, 0.7641, 0.1525, 0.793, 0.1298, 0.8044, 0.5572, 0.8255, 0.5698, 0.8255, 0.5698, 0.8606, 0.5572, 0.8606, 0.8328, 0.354, 0.83, 0.3854, 0.7949, 0.3854, 0.7977, 0.354, 0.7713, 0.5955, 0.7614, 0.6143, 0.7263, 0.6143, 0.7488, 0.5931, 0.2805, 0.77, 0.3, 0.7641, 0.3, 0.7997, 0.2767, 0.8049, 0.4385, 0.8255, 0.4528, 0.8255, 0.4528, 0.8606, 0.4385, 0.8606, 0.9083, 0.4012, 0.9327, 0.4012, 0.9315, 0.4237, 0.9073, 0.4237, 0.7002, 0.8255, 0.7069, 0.8255, 0.7069, 0.8606, 0.7002, 0.8606, 0.7619, 0.1908, 0.7757, 0.2031, 0.7356, 0.2067, 0.7263, 0.1908, 0.6476, 0.8255, 0.655, 0.8255, 0.655, 0.8606, 0.6476, 0.8606, 0.7164, 0.9863, 0.7097, 0.9863, 0.7097, 0.9737, 0.7164, 0.9737, 0.3904, 0.9737, 0.3904, 0.9881, 0.3778, 0.9881, 0.3778, 0.9737, 0.6112, 0.9737, 0.6112, 0.9864, 0.5986, 0.9864, 0.5986, 0.9737, 0.5161, 0.8913, 0.5134, 0.9096, 0.5081, 0.8962, 0.5081, 0.8817, 0.657, 0.9737, 0.6645, 0.9737, 0.6645, 0.9863, 0.657, 0.9863, 0.9315, 0.8582, 0.9295, 0.8824, 0.9073, 0.8819, 0.9073, 0.8588, 0.8541, 0.07675, 0.8856, 0.07675, 0.8868, 0.08927, 0.8553, 0.08927, 0.4617, 0.8857, 0.4617, 0.9096, 0.4498, 0.9055, 0.4498, 0.8817, 0.7474, 0.8042, 0.7474, 0.7732, 0.7561, 0.7641, 0.7561, 0.795, 0.06549, 0.93, 0.06549, 0.9543, 0.05292, 0.9545, 0.05292, 0.9303, 0.7263, 0.2959, 0.7571, 0.2932, 0.7735, 0.3063, 0.7394, 0.3063, 0.9073, 0.8224, 0.9315, 0.8224, 0.9319, 0.8391, 0.9077, 0.8391, 0.97, 0.8145, 0.97, 0.8213, 0.9527, 0.8217, 0.9533, 0.8145, 0.9527, 0.9327, 0.9527, 0.9184, 0.9694, 0.9184, 0.9694, 0.9327, 0.07497, 0.9737, 0.08765, 0.9737, 0.08765, 0.9904, 0.07497, 0.9904, 0.2997, 0.8467, 0.2983, 0.8612, 0.2898, 0.8517, 0.2898, 0.8255, 0.2021, 0.9737, 0.2096, 0.9737, 0.2096, 0.9904, 0.2021, 0.9904, 0.9335, 0.2721, 0.9073, 0.2721, 0.9261, 0.2616, 0.8855, 0.278, 0.8541, 0.2752, 0.8541, 0.2585, 0.8855, 0.2571, 0.9085, 0.75, 0.9318, 0.7447, 0.9258, 0.7673, 0.9073, 0.7673, 0.7737, 0.8255, 0.7737, 0.8597, 0.7595, 0.8426, 0.07245, 0.8063, 0.05713, 0.7903, 0.05523, 0.7641, 0.07333, 0.7641, 0.03578, 0.8058, 0.01274, 0.8062, 0.009592, 0.7641, 0.03604, 0.7641, 0.9731, 0.2337, 0.9728, 0.2518, 0.9574, 0.2515, 0.9527, 0.2337, 0.6543, 0.8817, 0.6543, 0.9081, 0.6339, 0.9079, 0.6339, 0.8817, 0.4221, 0.9484, 0.4221, 0.93, 0.4368, 0.9349, 0.4384, 0.9529, 0.6735, 0.9079, 0.6735, 0.8817, 0.6904, 0.882, 0.6904, 0.9079, 0.9528, 0.7607, 0.971, 0.7607, 0.9681, 0.7654, 0.9527, 0.77, 0.9333, 0.4522, 0.9073, 0.4522, 0.9075, 0.4429, 0.9331, 0.4429, 0.8855, 0.4542, 0.8541, 0.4542, 0.8619, 0.4428, 0.3144, 0.9751, 0.3285, 0.9737, 0.3285, 0.9892, 0.3147, 0.9878, 0.1068, 0.9758, 0.122, 0.9737, 0.1209, 0.9892, 0.1068, 0.9902, 0.9658, 0.8737, 0.9527, 0.8725, 0.9545, 0.8673, 0.9698, 0.8673, 0.3586, 0.9814, 0.3478, 0.989, 0.3477, 0.9818, 0.3586, 0.9737, 0.9149, 0.9016, 0.9309, 0.9024, 0.9241, 0.9059, 0.9073, 0.9059, 0.9073, 0.6763, 0.933, 0.6763, 0.9284, 0.6838, 0.9074, 0.6837, 0.9622, 0.641, 0.9527, 0.6313, 0.9711, 0.6313, 0.9731, 0.6376, 0.9691, 0.1772, 0.9527, 0.1741, 0.9639, 0.1718, 0.9738, 0.1718, 0.9527, 0.1197, 0.9737, 0.12, 0.9735, 0.1272, 0.9527, 0.1279, 0.5751, 0.9091, 0.5648, 0.8909, 0.5686, 0.8817, 0.5751, 0.883, 0.6663, 0.93, 0.6661, 0.9519, 0.6452, 0.9519, 0.6448, 0.9309, 0.9333, 0.2913, 0.9273, 0.3062, 0.9073, 0.3062, 0.9087, 0.2916, 0.7422, 0.9362, 0.7586, 0.93, 0.7581, 0.9502, 0.7422, 0.9514, 0.8541, 0.581, 0.8553, 0.5651, 0.8843, 0.5651, 0.8833, 0.581, 0.2501, 0.4186, 0.2256, 0.4173, 0.2332, 0.307, 0.2501, 0.3021, 0.2571, 0.9525, 0.2571, 0.93, 0.2754, 0.931, 0.2754, 0.9535, 0.9073, 0.5373, 0.9318, 0.5373, 0.9328, 0.5556, 0.9083, 0.5556, 0.4796, 0.1366, 0.4792, 0.159, 0.3702, 0.159, 0.3758, 0.144, 0.2071, 0.0798, 0.2071, 0.1169, 0.0809, 0.1169, 0.0798, 0.09451, 0.05006, 0.4255, 0.009592, 0.4254, 0.009592, 0.3021, 0.03405, 0.3035, 0.7667, 0.672, 0.7263, 0.672, 0.7292, 0.6623, 0.7695, 0.6626, 0.9527, 0.392, 0.9529, 0.378, 0.973, 0.3769, 0.973, 0.3931, 0.8996, 0.9499, 0.8844, 0.951, 0.8844, 0.9309, 0.902, 0.93, 0.8336, 0.1449, 0.8344, 0.1624, 0.7949, 0.1624, 0.8069, 0.1432, 0.163, 0.9527, 0.1493, 0.9542, 0.1493, 0.9315, 0.163, 0.93, 0.5042, 0.5255, 0.5042, 0.4994, 0.5949, 0.5114, 0.5954, 0.5255, 0.5042, 0.1582, 0.5079, 0.1301, 0.5996, 0.1301, 0.5971, 0.1452, 0.498, 0.7641, 0.5141, 0.7649, 0.5141, 0.8044, 0.4951, 0.7914, 0.8807, 0.8817, 0.8807, 0.9077, 0.8614, 0.9077, 0.8614, 0.8817, 0.1988, 0.91, 0.1988, 0.8817, 0.2181, 0.8817, 0.2181, 0.91, 0.2872, 0.5673, 0.3155, 0.5673, 0.3155, 0.653, 0.2872, 0.653, 0.7949, 0.7373, 0.8321, 0.7373, 0.8326, 0.7428, 0.8066, 0.7428, 0.4703, 0.5673, 0.4963, 0.5673, 0.4963, 0.653, 0.4703, 0.653, 0.6227, 0.303, 0.6215, 0.2625, 0.6894, 0.2625, 0.6906, 0.303, 0.2123, 0.446, 0.2123, 0.5456, 0.1718, 0.5443, 0.1718, 0.4447, 0.6732, 0.8046, 0.6732, 0.7641, 0.6788, 0.7646, 0.6788, 0.7929, 0.9563, 0.677, 0.9527, 0.6602, 0.9706, 0.6608, 0.9707, 0.677, 0.02463, 0.8817, 0.03583, 0.9103, 0.009592, 0.9103])
me_cube_002.materials.append(mat_material)
me_cube_002.update()
arm_armature_001 = bpy.data.armatures.new('Armature.001')  # bones are not reproduced

# ---- objects
ob_cube_001 = bpy.data.objects.new('Cube.001', me_cube_002)
ob_armature_001 = bpy.data.objects.new('Armature.001', arm_armature_001)

# ---- transforms, parenting, visibility, modifiers, constraints
ob_cube_001.parent = ob_armature_001
ob_cube_001.matrix_parent_inverse = Matrix(((1.0, -0.0, 0.0, -0.0522), (-0.0, 1.0, -0.0, -0.005166), (0.0, -0.0, 1.0, 3.486), (-0.0, 0.0, -0.0, 1.0)))
ob_cube_001.location = (0.05485, 0.7199, -2.385)
ob_cube_001.rotation_euler = (0.0, -0.0, 1.571)
_vg = ob_cube_001.vertex_groups.new(name='spine')
_vg = ob_cube_001.vertex_groups.new(name='spine2')
for _i, _w in zip([0, 1, 2, 3, 4, 5, 6, 7, 8, 9, 10, 11, 12, 13, 14, 15, 16, 17, 18, 19, 20, 21, 50, 76, 77, 78, 79, 151, 152, 153, 154, 155, 177, 178, 179, 181, 182, 183, 184, 185, 186, 187, 188, 189, 190, 191, 192, 193, 194, 247, 248, 282, 284, 302, 303, 304, 305, 306, 307, 318, 328, 329], [0.04243, 0.0709, 0.0631, 0.9992, 0.05795, 0.3083, 0.07438, 0.3008, 0.3373, 0.8361, 0.1313, 0.1537, 0.6073, 0.07775, 0.05154, 0.558, 0.3533, 0.1969, 0.04938, 0.9961, 0.9628, 0.9336, 0.005822, 0.298, 0.1742, 0.5184, 0.4174, 0.0389, 0.9712, 0.7618, 0.9807, 0.6982, 0.1855, 0.3151, 0.04243, 0.0631, 0.1591, 0.06776, 0.4738, 0.1571, 0.07775, 0.05154, 0.3713, 0.5923, 0.3836, 0.01991, 0.5742, 0.5498, 0.1839, 0.298, 0.1645, 0.3863, 0.4897, 0.4499, 0.0389, 0.06987, 0.8788, 0.0793, 0.949, 0.002844, 0.3171, 0.3151]): _vg.add([_i], _w, 'REPLACE')
_vg = ob_cube_001.vertex_groups.new(name='neck')
for _i, _w in zip([5, 7, 8, 10, 12, 15, 16, 76, 77, 79, 80, 81, 82, 83, 84, 85, 86, 87, 88, 89, 90, 91, 92, 93, 94, 95, 96, 97, 98, 99, 100, 101, 102, 103, 104, 105, 106, 107, 108, 109, 110, 111, 112, 113, 114, 115, 116, 117, 118, 119, 120, 121, 122, 123, 124, 125, 126, 127, 128, 129, 130, 131, 132, 133, 134, 135, 136, 137, 138, 139, 140, 141, 142, 143, 144, 145, 146, 147, 148, 149, 150, 177, 178, 185, 187, 188, 189, 247, 248, 249, 250, 251, 252, 253, 254, 255, 256, 257, 258, 259, 260, 261, 262, 263, 264, 265, 266, 267, 268, 269, 270, 271, 272, 273, 274, 275, 276, 277, 278, 279, 280, 281, 283, 285, 286, 287, 288, 289, 290, 291, 292, 293, 294, 295, 296, 297, 298, 299, 300, 301, 328, 329], [0.07879, 0.05723, 0.01918, 0.0629, 0.07339, 0.08791, 0.07424, 1.0, 0.1509, 1.0, 1.0, 1.0, 1.0, 1.0, 1.0, 1.0, 1.0, 1.0, 1.0, 1.0, 1.0, 1.0, 1.0, 1.0, 1.0, 1.0, 1.0, 1.0, 1.0, 1.0, 1.0, 1.0, 1.0, 1.0, 1.0, 1.0, 1.0, 1.0, 1.0, 1.0, 1.0, 1.0, 1.0, 1.0, 1.0, 1.0, 1.0, 1.0, 1.0, 1.0, 1.0, 1.0, 1.0, 1.0, 1.0, 1.0, 1.0, 1.0, 1.0, 1.0, 1.0, 1.0, 1.0, 1.0, 1.0, 1.0, 1.0, 1.0, 1.0, 1.0, 1.0, 1.0, 1.0, 1.0, 1.0, 1.0, 1.0, 1.0, 1.0, 1.0, 1.0, 0.08107, 0.06421, 0.07339, 0.001421, 0.08791, 0.07424, 0.07855, 0.1509, 1.0, 1.0, 1.0, 1.0, 1.0, 1.0, 1.0, 1.0, 1.0, 1.0, 1.0, 1.0, 1.0, 1.0, 1.0, 1.0, 1.0, 1.0, 1.0, 1.0, 1.0, 1.0, 1.0, 1.0, 1.0, 1.0, 1.0, 1.0, 1.0, 1.0, 1.0, 1.0, 1.0, 1.0, 1.0, 1.0, 1.0, 1.0, 1.0, 1.0, 1.0, 1.0, 1.0, 1.0, 1.0, 1.0, 1.0, 1.0, 1.0, 1.0, 1.0, 0.08107, 0.06421]): _vg.add([_i], _w, 'REPLACE')
_vg = ob_cube_001.vertex_groups.new(name='arm1_l')
for _i, _w in zip([1, 3, 18, 19, 21, 22, 23, 24, 25, 26, 27, 28, 29, 56, 59, 152, 153, 154, 155, 156, 157, 158, 159, 169], [0.6772, 0.778, 0.7477, 0.8115, 0.8202, 0.4246, 0.4237, 0.4213, 0.4216, 0.3915, 0.3789, 0.3936, 0.3821, 0.01268, 0.001507, 0.8146, 0.0, 0.8493, 0.0, 0.411, 0.4007, 0.3929, 0.4096, 0.01559]): _vg.add([_i], _w, 'REPLACE')
_vg = ob_cube_001.vertex_groups.new(name='arm2_l')
for _i, _w in zip([9, 19, 21, 22, 23, 24, 25, 30, 31, 32, 33, 34, 35, 36, 37, 38, 39, 40, 41, 42, 43, 44, 45, 46, 47, 48, 49, 54, 153, 155, 156, 157, 160, 161, 162, 163, 164, 165], [0.03485, 0.04838, 0.04484, 0.2674, 0.2649, 0.2742, 0.2718, 0.2625, 0.2882, 0.2518, 0.2745, 0.3314, 0.2993, 0.3135, 0.2937, 0.3385, 0.2647, 0.3718, 0.3012, 0.2799, 0.283, 0.2532, 0.2676, 0.2516, 0.2488, 0.2363, 0.239, 0.04323, 0.0, 0.0, 0.3027, 0.3303, 0.2569, 0.2286, 0.306, 0.302, 0.3726, 0.2498]): _vg.add([_i], _w, 'REPLACE')
_vg = ob_cube_001.vertex_groups.new(name='hand_l')
for _i, _w in zip([20, 26, 27, 28, 29, 30, 31, 32, 33, 34, 35, 36, 37, 38, 39, 40, 41, 42, 43, 44, 45, 46, 47, 48, 49, 158, 159, 160, 161, 162, 163, 164, 165], [0.003433, 0.2875, 0.3034, 0.2833, 0.2989, 1.0, 1.0, 1.0, 1.0, 1.0, 1.0, 1.0, 1.0, 1.0, 1.0, 1.0, 1.0, 1.0, 1.0, 1.0, 1.0, 1.0, 1.0, 1.0, 1.0, 0.2873, 0.2709, 1.0, 1.0, 1.0, 1.0, 1.0, 1.0]): _vg.add([_i], _w, 'REPLACE')
_vg = ob_cube_001.vertex_groups.new(name='Bone.003')
for _i, _w in zip([78, 80, 81, 82, 83, 84, 85, 86, 87, 88, 89, 90, 91, 92, 93, 94, 95, 96, 97, 98, 99, 100, 101, 102, 103, 104, 105, 106, 107, 108, 109, 110, 111, 112, 113, 114, 115, 116, 117, 118, 119, 120, 121, 122, 123, 124, 125, 126, 127, 128, 129, 130, 131, 132, 133, 134, 135, 136, 137, 138, 139, 140, 141, 142, 143, 144, 145, 146, 147, 148, 149, 150, 249, 250, 251, 252, 253, 254, 255, 256, 257, 258, 259, 260, 261, 262, 263, 264, 265, 266, 267, 268, 269, 270, 271, 272, 273, 274, 275, 276, 277, 278, 279, 280, 281, 282, 283, 284, 285, 286, 287, 288, 289, 290, 291, 292, 293, 294, 295, 296, 297, 298, 299, 300, 301, 302], [0.5757, 0.5249, 0.9985, 1.0, 0.993, 1.0, 0.9936, 1.0, 1.0, 0.9956, 1.0, 0.9949, 0.9997, 0.9994, 0.985, 0.976, 0.9934, 0.9738, 0.9754, 0.9707, 0.9762, 0.9789, 0.9788, 1.0, 1.0, 0.9989, 1.0, 1.0, 1.0, 1.0, 0.9998, 1.0, 1.0, 1.0, 1.0, 1.0, 1.0, 0.9999, 1.0, 1.0, 1.0, 1.0, 1.0, 1.0, 1.0, 1.0, 1.0, 1.0, 1.0, 1.0, 1.0, 1.0, 1.0, 1.0, 1.0, 1.0, 1.0, 1.0, 1.0, 1.0, 1.0, 1.0, 1.0, 1.0, 1.0, 1.0, 1.0, 1.0, 1.0, 1.0, 1.0, 1.0, 0.5249, 0.9985, 1.0, 0.9936, 1.0, 0.9956, 1.0, 0.9949, 0.9994, 0.985, 0.9934, 0.9738, 0.9707, 0.9762, 0.9788, 1.0, 1.0, 1.0, 1.0, 1.0, 1.0, 0.9998, 1.0, 1.0, 1.0, 1.0, 1.0, 0.9999, 1.0, 1.0, 1.0, 1.0, 1.0, 1.0, 1.0, 1.0, 1.0, 1.0, 1.0, 1.0, 1.0, 1.0, 1.0, 1.0, 1.0, 1.0, 1.0, 1.0, 1.0, 1.0, 1.0, 1.0, 1.0, 1.0]): _vg.add([_i], _w, 'REPLACE')
_vg = ob_cube_001.vertex_groups.new(name='leg1_l')
_vg.add([50, 51, 52, 53, 55, 166, 168], 1.0, 'REPLACE')
_vg = ob_cube_001.vertex_groups.new(name='leg2_l')
for _i, _w in zip([56, 57, 58, 59, 60, 61, 62, 63, 169, 170, 171, 172, 174, 243, 244, 245, 246], [1.0, 1.0, 1.0, 1.0, 0.6357, 1.0, 0.06946, 1.0, 1.0, 1.0, 1.0, 1.0, 0.4953, 0.003964, 0.0005494, 0.003139, 0.0006995]): _vg.add([_i], _w, 'REPLACE')
_vg = ob_cube_001.vertex_groups.new(name='feet_l')
for _i, _w in zip([64, 65, 66, 67, 68, 69, 70, 71, 72, 73, 74, 75, 173, 175, 176, 239, 241, 327], [1.0, 1.0, 1.0, 1.0, 1.0, 1.0, 1.0, 1.0, 1.0, 1.0, 1.0, 1.0, 1.0, 1.0, 1.0, 0.0, 0.0, 0.0]): _vg.add([_i], _w, 'REPLACE')
_vg = ob_cube_001.vertex_groups.new(name='arm1_r')
for _i, _w in zip([180, 182, 183, 184, 191, 192, 193, 194, 304, 305, 306, 307], [0.7497, 0.7358, 0.6072, 0.0227, 0.9836, 0.9549, 0.929, 0.5386, 0.2154, 0.2329, 0.5986, 0.4316]): _vg.add([_i], _w, 'REPLACE')
_vg = ob_cube_001.vertex_groups.new(name='arm2_r')
for _i, _w in zip([11, 167, 180, 183, 191, 194, 195, 196, 197, 198, 199, 200, 201, 202, 203, 204, 205, 206, 207, 208, 209, 210, 211, 212, 213, 214, 215, 216, 217, 218, 219, 220, 221, 222, 225, 226, 305, 306, 307, 308, 309, 310, 311, 312, 313, 314, 315, 316, 317, 319], [0.001084, 0.0005895, 0.1235, 0.08869, 0.08542, 0.01626, 0.9999, 0.9922, 0.39, 0.9993, 0.9713, 0.7577, 0.2828, 0.4276, 0.2625, 0.2882, 0.2518, 0.2745, 0.3314, 0.2993, 0.3135, 0.2937, 0.3385, 0.2647, 0.3718, 0.3012, 0.2799, 0.283, 0.2532, 0.2676, 0.2516, 0.2488, 0.2363, 0.239, 0.001765, 0.01051, 0.001712, 0.01802, 0.007328, 0.9552, 0.364, 0.9568, 0.2932, 0.2569, 0.2286, 0.306, 0.302, 0.3726, 0.2498, 0.00251]): _vg.add([_i], _w, 'REPLACE')
_vg = ob_cube_001.vertex_groups.new(name='leg1_r')
for _i, _w in zip([0, 4, 6, 14, 17, 52, 53, 54, 55, 167, 168, 170, 179, 181, 186, 190, 223, 224, 225, 226, 233, 235, 236, 240, 303, 318, 319, 321, 323, 324], [1.6e-05, 0.004748, 0.04876, 0.007612, 0.02263, 0.005631, 0.4057, 0.9147, 0.2131, 0.1537, 0.08715, 0.0081, 0.0001192, 0.3846, 0.3295, 0.005456, 1.0, 0.987, 0.8668, 0.9996, 7.303e-05, 4.512e-05, 0.0106, 0.003133, 0.1395, 0.8448, 0.3338, 2.276e-08, 3.866e-09, 0.001882]): _vg.add([_i], _w, 'REPLACE')
_vg = ob_cube_001.vertex_groups.new(name='leg2_r')
for _i, _w in zip([2, 13, 51, 61, 62, 64, 65, 68, 69, 73, 75, 151, 166, 171, 173, 175, 223, 224, 227, 228, 229, 230, 231, 232, 233, 234, 237, 238, 242, 320, 321, 322, 323, 325, 326], [0.0002409, 6.129e-08, 0.002594, 0.0134, 0.0002474, 1.704e-06, 0.0001611, 0.001175, 2.644e-05, 0.000943, 0.0007198, 0.006273, 0.1133, 0.02134, 9.095e-05, 0.0006204, 0.0279, 0.01066, 0.9995, 0.9997, 0.9997, 0.5589, 0.9981, 0.8691, 0.9801, 0.2832, 0.0, 0.03074, 0.03971, 0.9992, 0.9522, 0.9633, 0.8601, 0.0, 0.001252]): _vg.add([_i], _w, 'REPLACE')
_vg = ob_cube_001.vertex_groups.new(name='hand_r')
for _i, _w in zip([195, 196, 197, 198, 199, 200, 201, 202, 203, 204, 205, 206, 207, 208, 209, 210, 211, 212, 213, 214, 215, 216, 217, 218, 219, 220, 221, 222, 308, 309, 310, 311, 312, 313, 314, 315, 316, 317], [0.2304, 0.2409, 0.2218, 0.2226, 0.2875, 0.3034, 0.2833, 0.2989, 0.6329, 0.9286, 0.6609, 0.9287, 0.6728, 0.9995, 0.6843, 0.9935, 0.7321, 0.9985, 0.6684, 0.9871, 0.993, 0.9923, 0.9979, 0.998, 0.9948, 0.9863, 0.9794, 0.984, 0.2214, 0.2009, 0.2873, 0.2709, 0.7745, 0.8377, 0.9164, 0.8961, 0.929, 0.9756]): _vg.add([_i], _w, 'REPLACE')
_vg = ob_cube_001.vertex_groups.new(name='feet_r')
for _i, _w in zip([57, 58, 60, 63, 66, 67, 70, 71, 72, 74, 172, 174, 176, 227, 228, 229, 230, 231, 232, 234, 235, 236, 237, 238, 239, 240, 241, 242, 243, 244, 245, 246, 320, 322, 324, 325, 326, 327], [0.02404, 0.0002391, 1.317e-07, 0.0005462, 4.939e-07, 0.02365, 0.004394, 0.01702, 0.01112, 0.004032, 0.003712, 0.0004391, 0.000958, 0.03498, 0.0411, 0.0001711, 0.0066, 0.01851, 0.03916, 0.008582, 0.9846, 0.9993, 0.9965, 0.7513, 0.952, 0.9387, 0.9622, 0.4213, 0.9997, 0.9385, 0.9979, 0.9185, 0.03183, 0.02685, 1.0, 0.9856, 0.9613, 0.6519]): _vg.add([_i], _w, 'REPLACE')
_vg = ob_cube_001.vertex_groups.new(name='ik_feet_r')
_m = ob_cube_001.modifiers.new('Armature', 'ARMATURE')
_m.object = ob_armature_001
ob_armature_001.location = (16.99, 0.005166, -4.076)

# ---- collection membership
col_collection.objects.link(ob_cube_001)
col_collection.objects.link(ob_armature_001)

# ---- scene / render settings (as saved in the file)
scene.frame_start = 0; scene.frame_end = 200; scene.frame_set(16)
scene.render.engine = 'BLENDER_EEVEE_NEXT'
scene.render.bake_bias = 0.0
scene.render.bake_samples = 0
bpy.context.view_layer.update()

# ---- added for rendering (the .blend has no active camera and no usable light): camera, sun
cam_auto = bpy.data.cameras.new('AutoCamera')
cam_auto.lens = 50.0
cam_auto.sensor_width = 36.0
cam_auto.clip_end = 1000.0
ob_auto_camera = bpy.data.objects.new('AutoCamera', cam_auto)
scene.collection.objects.link(ob_auto_camera)
ob_auto_camera.location = (18.7113, -2.02128, -2.60272)
ob_auto_camera.rotation_euler = (1.09748, -7.21219e-08, 0.694738)
scene.camera = ob_auto_camera
light_auto_sun = bpy.data.lights.new('AutoSun', 'SUN')
light_auto_sun.energy = 3.0
light_auto_sun.angle = 0.0523599
ob_auto_sun = bpy.data.objects.new('AutoSun', light_auto_sun)
scene.collection.objects.link(ob_auto_sun)
ob_auto_sun.rotation_euler = (0.872665, 0.174533, 0.523599)
bpy.context.view_layer.update()
